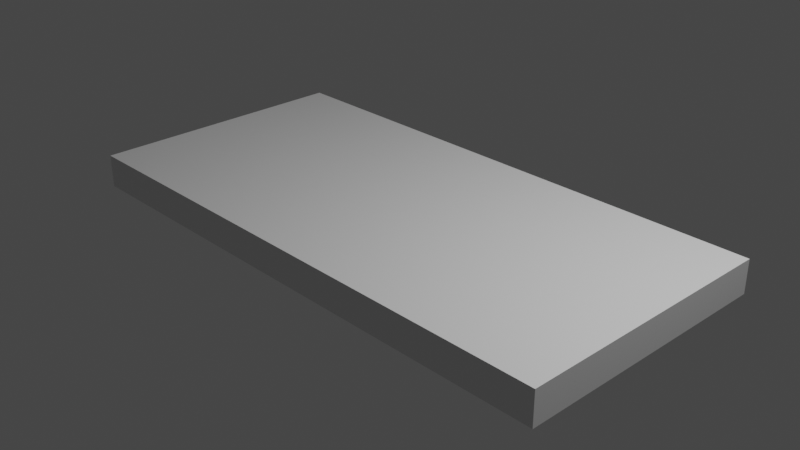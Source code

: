 # Source: sport_treadmill.blend  (saved by Blender 3.5.10; exported with 4.5.12 LTS)
import bpy
from mathutils import Matrix  # noqa: F401  (used for matrix-valued properties, if any)

bpy.ops.wm.read_factory_settings(use_empty=True)
scene = bpy.context.scene
scene.name = 'Scene'

# ---- collections
col_collection = bpy.data.collections.new('Collection'); scene.collection.children.link(col_collection)

# ---- materials (node trees are filled in below, after node groups)
mat_material = bpy.data.materials.new('Material')
mat_material.alpha_threshold = 0.0
mat_material.use_transparent_shadow = False
mat_material.roughness = 0.5
mat_material.line_color = (0.0, 0.0, 0.0, 1.0)

# ---- material node trees
mat_material.use_nodes = True; mat_material.node_tree.nodes.clear()
_N = mat_material.node_tree.nodes; _L = mat_material.node_tree.links
n0 = _N.new('ShaderNodeOutputMaterial'); n0.name = 'Material Output'; n0.location = (300, 300)
n1 = _N.new('ShaderNodeBsdfPrincipled'); n1.name = 'Principled BSDF'; n1.location = (10, 300)
n1.distribution = 'GGX'
n1.subsurface_method = 'RANDOM_WALK_SKIN'
n1.inputs[3].default_value = 1.45
n1.inputs[27].default_value = (0.0, 0.0, 0.0, 1.0)
n1.inputs[28].default_value = 1.0
_L.new(n1.outputs[0], n0.inputs[0])
n0.is_active_output = True

# ---- world
world_world = bpy.data.worlds.new('World'); scene.world = world_world
world_world.use_nodes = True; world_world.node_tree.nodes.clear()
_N = world_world.node_tree.nodes; _L = world_world.node_tree.links
n0 = _N.new('ShaderNodeOutputWorld'); n0.name = 'World Output'; n0.location = (300, 300)
n1 = _N.new('ShaderNodeBackground'); n1.name = 'Background'; n1.location = (10, 300)
n1.inputs[0].default_value = (0.05088, 0.05088, 0.05088, 1.0)
_L.new(n1.outputs[0], n0.inputs[0])
n0.is_active_output = True
world_world.color = (0.05088, 0.05088, 0.05088)
world_world.use_sun_shadow = False
world_world.sun_shadow_jitter_overblur = 0.0

# ---- cameras
cam_camera = bpy.data.cameras.new('Camera')
cam_camera.clip_end = 100.0
cam_camera.ortho_scale = 7.314

# ---- lights
light_light = bpy.data.lights.new('Light', 'POINT')
light_light.transmission_factor = 0.0
light_light.energy = 1000.0
light_light.shadow_soft_size = 0.1
light_light.shadow_maximum_resolution = 0.006
light_light.use_absolute_resolution = True

# ---- meshes
me_cube = bpy.data.meshes.new('Cube')
me_cube.from_pydata([(1.0, 1.0, 1.0), (1.0, 1.0, -1.0), (1.0, -1.0, 1.0), (1.0, -1.0, -1.0), (-1.0, 1.0, 1.0), (-1.0, 1.0, -1.0), (-1.0, -1.0, 1.0), (-1.0, -1.0, -1.0)], [], [(0, 4, 6, 2), (3, 2, 6, 7), (7, 6, 4, 5), (5, 1, 3, 7), (1, 0, 2, 3), (5, 4, 0, 1)])
_uv = me_cube.uv_layers.new(name='UVMap')
_uv.uv.foreach_set('vector', [0.625, 0.5, 0.875, 0.5, 0.875, 0.75, 0.625, 0.75, 0.375, 0.75, 0.625, 0.75, 0.625, 1.0, 0.375, 1.0, 0.375, 0.0, 0.625, 0.0, 0.625, 0.25, 0.375, 0.25, 0.125, 0.5, 0.375, 0.5, 0.375, 0.75, 0.125, 0.75, 0.375, 0.5, 0.625, 0.5, 0.625, 0.75, 0.375, 0.75, 0.375, 0.25, 0.625, 0.25, 0.625, 0.5, 0.375, 0.5])
me_cube.materials.append(mat_material)
me_cube.use_mirror_vertex_groups = False
me_cube.update()

# ---- objects
ob_cube = bpy.data.objects.new('Cube', me_cube)
ob_light = bpy.data.objects.new('Light', light_light)
ob_camera = bpy.data.objects.new('Camera', cam_camera)
ob_empty = bpy.data.objects.new('Empty', None)

# ---- transforms, parenting, visibility, modifiers, constraints
ob_cube.location = (0.0, 0.0, 0.0)
ob_cube.scale = (-3.061, 1.492, 0.1837)
ob_cube.lock_rotations_4d = False
ob_cube.empty_display_type = 'ARROWS'
ob_cube.lineart.crease_threshold = 0.0
ob_light.location = (4.076, 1.005, 5.904)
ob_light.rotation_euler = (0.6503, 0.05522, 1.866)
ob_light.lock_rotations_4d = False
ob_light.empty_display_type = 'ARROWS'
ob_light.color = (0.0, 0.0, 0.0, 0.0)
ob_light.lineart.crease_threshold = 0.0
ob_camera.location = (7.359, -6.926, 4.958)
ob_camera.rotation_euler = (1.109, 0.0, 0.8149)
ob_camera.lock_rotations_4d = False
ob_camera.empty_display_type = 'ARROWS'
ob_camera.color = (0.0, 0.0, 0.0, 0.0)
ob_camera.display_type = 'WIRE'
ob_camera.lineart.crease_threshold = 0.0
ob_empty.location = (0.0, -4.474, 0.0)
ob_empty.rotation_euler = (1.571, 0.0, 1.571)
ob_empty.empty_display_type = 'IMAGE'
ob_empty.empty_display_size = 5.0

# ---- collection membership
col_collection.objects.link(ob_cube)
col_collection.objects.link(ob_light)
col_collection.objects.link(ob_camera)
col_collection.objects.link(ob_empty)

# ---- scene / render settings (as saved in the file)
scene.camera = ob_camera
scene.frame_start = 1; scene.frame_end = 250; scene.frame_set(1)
scene.render.engine = 'BLENDER_EEVEE_NEXT'
scene.cycles.sampling_pattern = 'TABULATED_SOBOL'
scene.view_settings.view_transform = 'Filmic'
bpy.context.view_layer.update()
